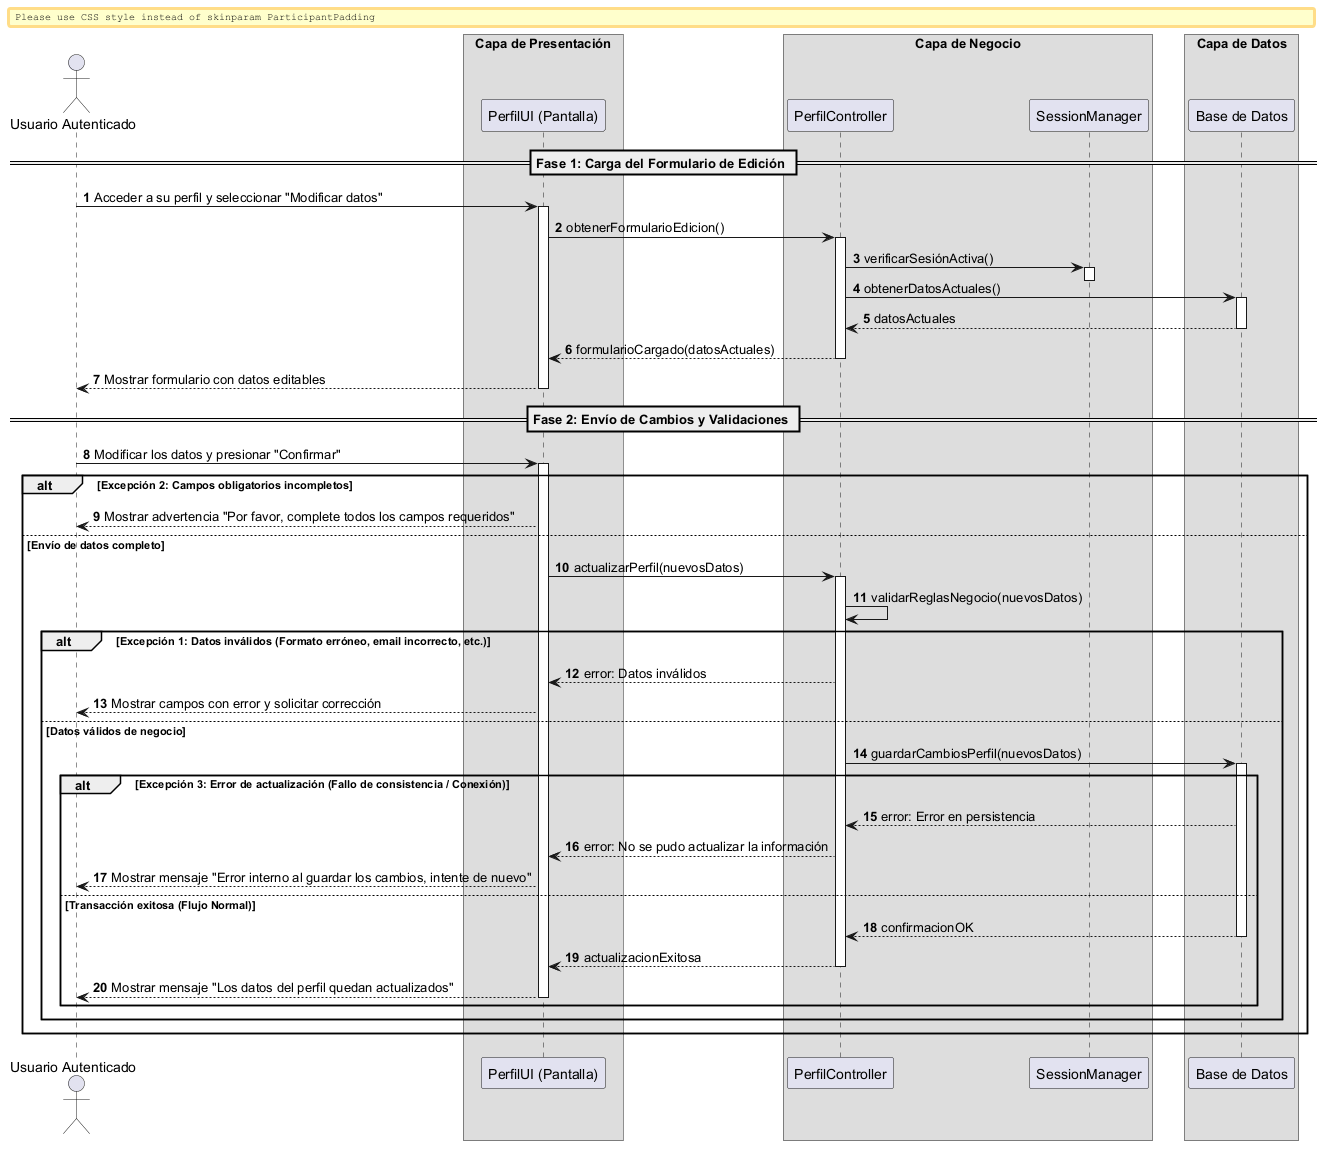

The diagram above was rendered by PlantUML. Its source (embedded in the PNG):
@startuml
autonumber
skinparam BoxPadding 10
skinparam ParticipantPadding 12

actor "Usuario Autenticado" as Actor
box "Capa de Presentación" 
    participant "PerfilUI (Pantalla)" as UI
end box
box "Capa de Negocio" 
    participant "PerfilController" as Ctrl
    participant "SessionManager" as Session
end box
box "Capa de Datos" 
    participant "Base de Datos" as DB
end box

== Fase 1: Carga del Formulario de Edición ==

Actor -> UI: Acceder a su perfil y seleccionar "Modificar datos"
activate UI

UI -> Ctrl: obtenerFormularioEdicion()
activate Ctrl

Ctrl -> Session: verificarSesiónActiva()
activate Session
deactivate Session

Ctrl -> DB: obtenerDatosActuales()
activate DB
return datosActuales

Ctrl --> UI: formularioCargado(datosActuales)
deactivate Ctrl
UI --> Actor: Mostrar formulario con datos editables
deactivate UI

== Fase 2: Envío de Cambios y Validaciones ==

Actor -> UI: Modificar los datos y presionar "Confirmar"
activate UI

alt Excepción 2: Campos obligatorios incompletos
    UI --> Actor: Mostrar advertencia "Por favor, complete todos los campos requeridos"
else Envío de datos completo
    UI -> Ctrl: actualizarPerfil(nuevosDatos)
    activate Ctrl
    
    Ctrl -> Ctrl: validarReglasNegocio(nuevosDatos)
    
    alt Excepción 1: Datos inválidos (Formato erróneo, email incorrecto, etc.)
        Ctrl --> UI: error: Datos inválidos
        UI --> Actor: Mostrar campos con error y solicitar corrección
    else Datos válidos de negocio
        
        Ctrl -> DB: guardarCambiosPerfil(nuevosDatos)
        activate DB
        
        alt Excepción 3: Error de actualización (Fallo de consistencia / Conexión)
            DB --> Ctrl: error: Error en persistencia
            Ctrl --> UI: error: No se pudo actualizar la información
            UI --> Actor: Mostrar mensaje "Error interno al guardar los cambios, intente de nuevo"
        else Transacción exitosa (Flujo Normal)
            return confirmacionOK
            
            Ctrl --> UI: actualizacionExitosa
            deactivate Ctrl
            UI --> Actor: Mostrar mensaje "Los datos del perfil quedan actualizados"
            deactivate UI
        end
    end
end

@enduml